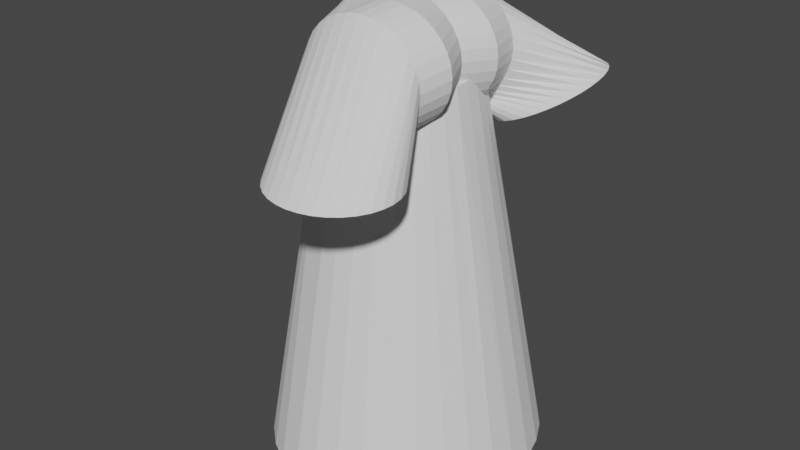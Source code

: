 # Source: NephthysBody.blend  (saved by Blender 2.83.19; exported with 4.5.12 LTS)
import bpy
from mathutils import Matrix  # noqa: F401  (used for matrix-valued properties, if any)

bpy.ops.wm.read_factory_settings(use_empty=True)
scene = bpy.context.scene
scene.name = 'Scene'

# ---- collections
col_collection = bpy.data.collections.new('Collection'); scene.collection.children.link(col_collection)

# ---- world
world_world = bpy.data.worlds.new('World'); scene.world = world_world
world_world.use_nodes = True; world_world.node_tree.nodes.clear()
_N = world_world.node_tree.nodes; _L = world_world.node_tree.links
n0 = _N.new('ShaderNodeOutputWorld'); n0.name = 'World Output'; n0.location = (300, 300)
n1 = _N.new('ShaderNodeBackground'); n1.name = 'Background'; n1.location = (10, 300)
n1.inputs[0].default_value = (0.05088, 0.05088, 0.05088, 1.0)
_L.new(n1.outputs[0], n0.inputs[0])
n0.is_active_output = True
world_world.color = (0.05088, 0.05088, 0.05088)
world_world.use_sun_shadow = False
world_world.sun_shadow_jitter_overblur = 0.0

# ---- meshes
me_cone_002 = bpy.data.meshes.new('Cone.002')
me_cone_002.from_pydata([(0.0, 1.0, -1.0), (0.1951, 0.9808, -1.0), (0.3827, 0.9239, -1.0), (0.5556, 0.8315, -1.0), (0.7071, 0.7071, -1.0), (0.8315, 0.5556, -1.0), (0.9239, 0.3827, -1.0), (0.9808, 0.1951, -1.0), (1.0, 7.55e-08, -1.0), (0.9808, -0.1951, -1.0), (0.9239, -0.3827, -1.0), (0.8315, -0.5556, -1.0), (0.7071, -0.7071, -1.0), (0.5556, -0.8315, -1.0), (0.3827, -0.9239, -1.0), (0.1951, -0.9808, -1.0), (-3.258e-07, -1.0, -1.0), (-0.1951, -0.9808, -1.0), (-0.3827, -0.9239, -1.0), (-0.5556, -0.8315, -1.0), (-0.7071, -0.7071, -1.0), (-0.8315, -0.5556, -1.0), (-0.9239, -0.3827, -1.0), (-0.9808, -0.1951, -1.0), (-1.0, 9.656e-07, -1.0), (-0.9808, 0.1951, -1.0), (-0.9239, 0.3827, -1.0), (-0.8315, 0.5556, -1.0), (-0.7071, 0.7071, -1.0), (-0.5556, 0.8315, -1.0), (-0.3827, 0.9239, -1.0), (-0.1951, 0.9808, -1.0), (-0.5512, -0.00185, 2.507), (0.4803, -0.00185, 2.555), (-0.3104, 0.4277, 2.529), (-0.3985, -0.377, 2.502), (0.3986, 0.2801, 2.548), (-0.5064, 0.1982, 2.517), (0.4433, -0.1951, 2.553), (0.3347, -0.3599, 2.55), (-0.1238, 0.5028, 2.534), (0.1706, 0.4666, 2.549), (-0.1213, -0.4941, 2.559), (-0.5419, -0.105, 2.505), (0.471, 0.09649, 2.555), (-0.3927, 0.3674, 2.518), (0.1679, -0.4637, 2.563), (0.07622, 0.4989, 2.542), (-0.316, -0.4398, 2.509), (0.3376, 0.3591, 2.542), (-0.5326, 0.09943, 2.524), (0.4804, -0.1021, 2.535), (-0.5097, -0.2033, 2.51), (-0.2225, 0.4788, 2.522), (-0.02338, -0.502, 2.562), (0.07385, -0.4907, 2.566), (-0.4648, -0.2968, 2.501), (0.4393, 0.1898, 2.561), (-0.4617, 0.291, 2.508), (0.3971, -0.2828, 2.551), (0.2565, -0.4208, 2.555), (-0.02338, 0.5082, 2.543), (-0.2146, -0.4636, 2.563), (0.2596, 0.4216, 2.544)], [], [(0, 61, 47, 1), (1, 47, 41, 2), (2, 41, 63, 3), (3, 63, 49, 4), (4, 49, 36, 5), (5, 36, 57, 6), (6, 57, 44, 7), (7, 44, 33, 8), (8, 33, 51, 9), (9, 51, 38, 10), (10, 38, 59, 11), (11, 59, 39, 12), (12, 39, 60, 13), (13, 60, 46, 14), (14, 46, 55, 15), (15, 55, 54, 16), (16, 54, 42, 17), (17, 42, 62, 18), (18, 62, 48, 19), (19, 48, 35, 20), (20, 35, 56, 21), (21, 56, 52, 22), (22, 52, 43, 23), (23, 43, 32, 24), (24, 32, 50, 25), (25, 50, 37, 26), (26, 37, 58, 27), (27, 58, 45, 28), (28, 45, 34, 29), (29, 34, 53, 30), (30, 53, 40, 31), (31, 40, 61, 0), (0, 1, 2, 3, 4, 5, 6, 7, 8, 9, 10, 11, 12, 13, 14, 15, 16, 17, 18, 19, 20, 21, 22, 23, 24, 25, 26, 27, 28, 29, 30, 31), (33, 44, 57, 36, 49, 63, 41, 47, 61, 40, 53, 34, 45, 58, 37, 50, 32, 43, 52, 56, 35, 48, 62, 42, 54, 55, 46, 60, 39, 59, 38, 51)])
_uv = me_cone_002.uv_layers.new(name='UVMap')
_uv.uv.foreach_set('vector', [0.25, 0.49, 0.25, 0.3724, 0.2739, 0.3702, 0.2968, 0.4854, 0.2968, 0.4854, 0.2739, 0.3702, 0.2966, 0.3624, 0.3418, 0.4717, 0.3418, 0.4717, 0.2966, 0.3624, 0.3179, 0.3516, 0.3833, 0.4496, 0.3833, 0.4496, 0.3179, 0.3516, 0.3366, 0.3366, 0.4197, 0.4197, 0.4197, 0.4197, 0.3366, 0.3366, 0.3513, 0.3177, 0.4496, 0.3833, 0.4496, 0.3833, 0.3513, 0.3177, 0.361, 0.296, 0.4717, 0.3418, 0.4717, 0.3418, 0.361, 0.296, 0.3687, 0.2736, 0.4854, 0.2968, 0.4854, 0.2968, 0.3687, 0.2736, 0.3709, 0.25, 0.49, 0.25, 0.49, 0.25, 0.3709, 0.25, 0.3709, 0.2259, 0.4854, 0.2032, 0.4854, 0.2032, 0.3709, 0.2259, 0.362, 0.2036, 0.4717, 0.1582, 0.4717, 0.1582, 0.362, 0.2036, 0.3509, 0.1826, 0.4496, 0.1167, 0.4496, 0.1167, 0.3509, 0.1826, 0.3359, 0.1641, 0.4197, 0.08029, 0.4197, 0.08029, 0.3359, 0.1641, 0.3172, 0.1495, 0.3833, 0.05045, 0.3833, 0.05045, 0.3172, 0.1495, 0.2959, 0.1391, 0.3418, 0.02827, 0.3418, 0.02827, 0.2959, 0.1391, 0.2733, 0.1327, 0.2968, 0.01461, 0.2734, 0.1323, 0.2733, 0.1327, 0.25, 0.13, 0.25, 0.01, 0.25, 0.01, 0.25, 0.13, 0.2265, 0.1319, 0.2032, 0.01461, 0.2032, 0.01461, 0.2265, 0.1319, 0.2041, 0.1392, 0.1582, 0.02827, 0.1582, 0.02827, 0.2041, 0.1392, 0.1798, 0.1449, 0.1167, 0.05045, 0.1167, 0.05045, 0.1798, 0.1449, 0.16, 0.16, 0.08029, 0.08029, 0.08029, 0.08029, 0.16, 0.16, 0.1441, 0.1792, 0.05045, 0.1167, 0.05045, 0.1167, 0.1441, 0.1792, 0.1333, 0.2017, 0.02827, 0.1582, 0.02827, 0.1582, 0.1333, 0.2017, 0.1256, 0.2252, 0.01461, 0.2032, 0.01461, 0.2032, 0.1256, 0.2252, 0.1233, 0.25, 0.01, 0.25, 0.01, 0.25, 0.1233, 0.25, 0.1278, 0.2743, 0.01461, 0.2968, 0.01461, 0.2968, 0.1278, 0.2743, 0.1341, 0.298, 0.02827, 0.3418, 0.02827, 0.3418, 0.1341, 0.298, 0.1448, 0.3203, 0.05045, 0.3833, 0.05045, 0.3833, 0.1448, 0.3203, 0.1614, 0.3386, 0.08029, 0.4197, 0.08029, 0.4197, 0.1614, 0.3386, 0.1811, 0.3531, 0.1167, 0.4496, 0.1167, 0.4496, 0.1811, 0.3531, 0.2022, 0.3654, 0.1582, 0.4717, 0.1582, 0.4717, 0.2022, 0.3654, 0.2259, 0.3711, 0.2032, 0.4854, 0.2032, 0.4854, 0.2259, 0.3711, 0.25, 0.3724, 0.25, 0.49, 0.75, 0.49, 0.7968, 0.4854, 0.8418, 0.4717, 0.8833, 0.4496, 0.9197, 0.4197, 0.9496, 0.3833, 0.9717, 0.3418, 0.9854, 0.2968, 0.99, 0.25, 0.9854, 0.2032, 0.9717, 0.1582, 0.9496, 0.1167, 0.9197, 0.08029, 0.8833, 0.05045, 0.8418, 0.02827, 0.7968, 0.01461, 0.75, 0.01, 0.7032, 0.01461, 0.6582, 0.02827, 0.6167, 0.05045, 0.5803, 0.08029, 0.5504, 0.1167, 0.5283, 0.1582, 0.5146, 0.2032, 0.51, 0.25, 0.5146, 0.2968, 0.5283, 0.3418, 0.5504, 0.3833, 0.5803, 0.4197, 0.6167, 0.4496, 0.6582, 0.4717, 0.7032, 0.4854, 0.3709, 0.25, 0.3687, 0.2736, 0.361, 0.296, 0.3513, 0.3177, 0.3366, 0.3366, 0.3179, 0.3516, 0.2966, 0.3624, 0.2739, 0.3702, 0.25, 0.3724, 0.2259, 0.3711, 0.2022, 0.3654, 0.1811, 0.3531, 0.1614, 0.3386, 0.1448, 0.3203, 0.1341, 0.298, 0.1278, 0.2743, 0.1233, 0.25, 0.1256, 0.2252, 0.1333, 0.2017, 0.1441, 0.1792, 0.16, 0.16, 0.1798, 0.1449, 0.2041, 0.1392, 0.2265, 0.1319, 0.25, 0.13, 0.2733, 0.1327, 0.2959, 0.1391, 0.3172, 0.1495, 0.3359, 0.1641, 0.3509, 0.1826, 0.362, 0.2036, 0.3709, 0.2259])
me_cone_002.use_remesh_fix_poles = True
me_cone_002.use_remesh_preserve_attributes = False
me_cone_002.use_mirror_vertex_groups = False
me_cone_002.update()
me_cylinder_001 = bpy.data.meshes.new('Cylinder.001')
me_cylinder_001.from_pydata([(0.3412, 1.26, -0.5643), (1.342, 1.176, 0.462), (0.5364, 1.258, -0.5571), (1.509, 1.077, 0.4729), (0.7314, 1.258, -0.5654), (1.665, 0.9774, 0.4988), (0.9186, 1.259, -0.5889), (1.804, 0.8797, 0.5384), (1.091, 1.261, -0.6267), (1.92, 0.7882, 0.5904), (1.242, 1.264, -0.6774), (2.009, 0.7063, 0.6528), (1.365, 1.268, -0.739), (2.068, 0.6372, 0.7231), (1.456, 1.273, -0.8091), (2.094, 0.5835, 0.7986), (1.512, 1.279, -0.8851), (2.087, 0.5474, 0.8765), (1.53, 1.285, -0.964), (2.045, 0.5301, 0.9537), (1.51, 1.291, -1.043), (1.973, 0.5324, 1.027), (1.451, 1.298, -1.119), (1.871, 0.5542, 1.094), (1.358, 1.304, -1.188), (1.744, 0.5947, 1.153), (1.233, 1.31, -1.249), (1.596, 0.6522, 1.199), (1.08, 1.315, -1.299), (1.434, 0.7245, 1.233), (0.9069, 1.319, -1.336), (1.264, 0.809, 1.253), (0.7189, 1.321, -1.358), (1.092, 0.9023, 1.257), (0.5237, 1.323, -1.366), (0.9247, 1.001, 1.246), (0.3288, 1.324, -1.357), (0.7687, 1.101, 1.22), (0.1415, 1.323, -1.334), (0.6298, 1.199, 1.181), (-0.03076, 1.321, -1.296), (0.5136, 1.29, 1.129), (-0.1815, 1.318, -1.245), (0.4244, 1.372, 1.066), (-0.3049, 1.314, -1.184), (0.3656, 1.441, 0.9959), (-0.3962, 1.309, -1.114), (0.3395, 1.495, 0.9204), (-0.4519, 1.303, -1.038), (0.3472, 1.531, 0.8425), (-0.4699, 1.297, -0.9587), (0.3883, 1.548, 0.7653), (-0.4495, 1.29, -0.8799), (0.4612, 1.546, 0.6917), (-0.3914, 1.284, -0.8042), (0.5631, 1.524, 0.6245), (-0.2979, 1.278, -0.7346), (0.6902, 1.484, 0.5664), (-0.1725, 1.272, -0.6736), (0.8375, 1.426, 0.5195), (-0.02023, 1.267, -0.6238), (0.9994, 1.354, 0.4857), (0.1532, 1.263, -0.5868), (1.17, 1.269, 0.4663), (0.0, 1.0, 0.0), (0.1951, 0.9808, 0.0), (0.3827, 0.9239, 0.0), (0.5556, 0.8315, 0.0), (0.7071, 0.7071, 0.0), (0.8315, 0.5556, 0.0), (0.9239, 0.3827, 0.0), (0.9808, 0.1951, 0.0), (1.0, 7.55e-08, 0.0), (0.9808, -0.1951, 0.0), (0.9239, -0.3827, 0.0), (0.8315, -0.5556, 0.0), (0.7071, -0.7071, 0.0), (0.5556, -0.8315, 0.0), (0.3827, -0.9239, 0.0), (0.1951, -0.9808, 0.0), (-3.258e-07, -1.0, 0.0), (-0.1951, -0.9808, 0.0), (-0.6373, -0.9241, -0.0002129), (-0.8102, -0.8317, -0.0002129), (-0.9617, -0.7073, -0.0002129), (-1.086, -0.5558, -0.0002129), (-1.178, -0.3829, -0.0002129), (-1.235, -0.1953, -0.0002129), (-1.255, -0.0002424, -0.0002129), (-1.235, 0.1948, -0.0002129), (-1.178, 0.3824, -0.0002129), (-1.086, 0.5553, -0.0002129), (-0.7071, 0.7071, 0.0), (-0.5556, 0.8315, 0.0), (-0.3827, 0.9239, 0.0), (-0.1951, 0.9808, 0.0), (0.336, 1.09, -0.492), (0.5236, 1.033, -0.492), (0.6965, 0.9409, -0.492), (0.848, 0.8166, -0.492), (0.9724, 0.665, -0.492), (1.065, 0.4921, -0.492), (1.122, 0.3045, -0.492), (1.141, 0.1094, -0.492), (1.122, -0.08564, -0.492), (1.065, -0.2732, -0.492), (0.9724, -0.4461, -0.492), (0.848, -0.5977, -0.492), (0.6965, -0.722, -0.492), (0.5236, -0.8144, -0.492), (0.336, -0.8713, -0.492), (0.1409, -0.8906, -0.492), (-0.0542, -0.8713, -0.492), (-0.2418, -0.8144, -0.492), (-0.4147, -0.722, -0.492), (-0.5662, -0.5977, -0.492), (-0.6906, -0.4461, -0.492), (-0.783, -0.2732, -0.492), (-0.8399, -0.08564, -0.492), (-0.8591, 0.1094, -0.492), (-0.8399, 0.3045, -0.492), (-0.783, 0.4921, -0.492), (-0.6906, 0.665, -0.492), (-0.5662, 0.8166, -0.492), (-0.4147, 0.9409, -0.492), (-0.2418, 1.033, -0.492), (-0.0542, 1.09, -0.492), (0.1409, 1.109, -0.492), (0.1115, 1.059, 0.4803), (0.3066, 1.04, 0.4803), (0.4942, 0.9832, 0.4803), (0.6671, 0.8908, 0.4803), (0.8186, 0.7665, 0.4803), (0.943, 0.6149, 0.4803), (1.035, 0.442, 0.4803), (1.092, 0.2544, 0.4803), (1.111, 0.05934, 0.4803), (1.092, -0.1357, 0.4803), (1.035, -0.3233, 0.4803), (0.943, -0.4962, 0.4803), (0.8186, -0.6478, 0.4803), (0.6671, -0.7721, 0.4803), (0.4942, -0.8645, 0.4803), (0.3066, -0.9214, 0.4803), (0.1115, -0.9407, 0.4803), (-0.0836, -0.9214, 0.4803), (-0.2712, -0.8645, 0.4803), (-0.4441, -0.7721, 0.4803), (-0.5956, -0.6478, 0.4803), (-0.72, -0.4962, 0.4803), (-0.8124, -0.3233, 0.4803), (-0.8693, -0.1357, 0.4803), (-0.8885, 0.05935, 0.4803), (-0.8693, 0.2544, 0.4803), (-0.8124, 0.442, 0.4803), (-0.72, 0.6149, 0.4803), (-0.5956, 0.7665, 0.4803), (-0.4441, 0.8908, 0.4803), (-0.2712, 0.9832, 0.4803), (-0.08359, 1.04, 0.4803), (0.2751, 1.01, -0.2638), (0.4702, 0.9905, -0.2638), (0.6578, 0.9336, -0.2638), (0.8307, 0.8412, -0.2638), (0.9823, 0.7169, -0.2638), (1.107, 0.5653, -0.2638), (1.199, 0.3924, -0.2638), (1.256, 0.2049, -0.2638), (1.275, 0.009761, -0.2638), (1.256, -0.1853, -0.2638), (1.199, -0.3729, -0.2638), (1.107, -0.5458, -0.2638), (0.9823, -0.6973, -0.2638), (0.8307, -0.8217, -0.2638), (0.6578, -0.9141, -0.2638), (0.4702, -0.971, -0.2638), (0.2751, -0.9902, -0.2638), (0.08006, -0.971, -0.2638), (-0.1075, -0.9141, -0.2638), (-0.535, -0.822, -0.264), (-0.6866, -0.6976, -0.264), (-0.8109, -0.5461, -0.264), (-0.9033, -0.3732, -0.264), (-0.9602, -0.1856, -0.264), (-0.9795, 0.009518, -0.264), (-0.9602, 0.2046, -0.264), (-0.9033, 0.3922, -0.264), (-0.5563, 0.5653, -0.2638), (-0.432, 0.7169, -0.2638), (-0.2804, 0.8412, -0.2638), (-0.1075, 0.9336, -0.2638), (0.08006, 0.9905, -0.2638), (0.4453, 1.009, 0.2222), (0.6329, 0.9517, 0.2222), (0.8058, 0.8593, 0.2222), (0.9573, 0.7349, 0.2222), (1.082, 0.5834, 0.2222), (1.174, 0.4105, 0.2222), (1.231, 0.2229, 0.2222), (1.25, 0.02779, 0.2222), (1.231, -0.1673, 0.2222), (1.174, -0.3549, 0.2222), (1.082, -0.5278, 0.2222), (0.9573, -0.6793, 0.2222), (0.8058, -0.8037, 0.2222), (0.6329, -0.8961, 0.2222), (0.4453, -0.953, 0.2222), (0.2502, -0.9722, 0.2222), (0.0551, -0.953, 0.2222), (-0.1325, -0.8961, 0.2222), (-0.56, -0.8039, 0.222), (-0.7115, -0.6796, 0.222), (-0.8359, -0.528, 0.222), (-0.9283, -0.3551, 0.222), (-0.9852, -0.1675, 0.222), (-1.004, 0.02755, 0.222), (-0.9852, 0.2226, 0.222), (-0.9283, 0.4102, 0.222), (-0.8359, 0.5831, 0.222), (-0.4569, 0.7349, 0.2222), (-0.3054, 0.8593, 0.2222), (-0.1325, 0.9517, 0.2222), (0.0551, 1.009, 0.2222), (0.2502, 1.028, 0.2222)], [], [(128, 1, 3, 129), (129, 3, 5, 130), (130, 5, 7, 131), (131, 7, 9, 132), (132, 9, 11, 133), (133, 11, 13, 134), (134, 13, 15, 135), (135, 15, 17, 136), (136, 17, 19, 137), (137, 19, 21, 138), (138, 21, 23, 139), (139, 23, 25, 140), (140, 25, 27, 141), (141, 27, 29, 142), (142, 29, 31, 143), (143, 31, 33, 144), (144, 33, 35, 145), (145, 35, 37, 146), (146, 37, 39, 147), (147, 39, 41, 148), (148, 41, 43, 149), (149, 43, 45, 150), (150, 45, 47, 151), (151, 47, 49, 152), (152, 49, 51, 153), (153, 51, 53, 154), (154, 53, 55, 155), (155, 55, 57, 156), (156, 57, 59, 157), (157, 59, 61, 158), (3, 1, 63, 61, 59, 57, 55, 53, 51, 49, 47, 45, 43, 41, 39, 37, 35, 33, 31, 29, 27, 25, 23, 21, 19, 17, 15, 13, 11, 9, 7, 5), (158, 61, 63, 159), (159, 63, 1, 128), (0, 2, 4, 6, 8, 10, 12, 14, 16, 18, 20, 22, 24, 26, 28, 30, 32, 34, 36, 38, 40, 42, 44, 46, 48, 50, 52, 54, 56, 58, 60, 62), (191, 95, 64, 160), (190, 94, 95, 191), (189, 93, 94, 190), (188, 92, 93, 189), (187, 91, 92, 188), (186, 90, 91, 187), (185, 89, 90, 186), (184, 88, 89, 185), (183, 87, 88, 184), (182, 86, 87, 183), (181, 85, 86, 182), (180, 84, 85, 181), (179, 83, 84, 180), (178, 82, 83, 179), (177, 81, 82, 178), (176, 80, 81, 177), (175, 79, 80, 176), (174, 78, 79, 175), (173, 77, 78, 174), (172, 76, 77, 173), (171, 75, 76, 172), (170, 74, 75, 171), (169, 73, 74, 170), (168, 72, 73, 169), (167, 71, 72, 168), (166, 70, 71, 167), (165, 69, 70, 166), (164, 68, 69, 165), (163, 67, 68, 164), (162, 66, 67, 163), (161, 65, 66, 162), (160, 64, 65, 161), (0, 127, 96, 2), (2, 96, 97, 4), (4, 97, 98, 6), (6, 98, 99, 8), (8, 99, 100, 10), (10, 100, 101, 12), (12, 101, 102, 14), (14, 102, 103, 16), (16, 103, 104, 18), (18, 104, 105, 20), (20, 105, 106, 22), (22, 106, 107, 24), (24, 107, 108, 26), (26, 108, 109, 28), (28, 109, 110, 30), (30, 110, 111, 32), (32, 111, 112, 34), (34, 112, 113, 36), (36, 113, 114, 38), (38, 114, 115, 40), (40, 115, 116, 42), (42, 116, 117, 44), (44, 117, 118, 46), (46, 118, 119, 48), (48, 119, 120, 50), (50, 120, 121, 52), (52, 121, 122, 54), (54, 122, 123, 56), (56, 123, 124, 58), (58, 124, 125, 60), (60, 125, 126, 62), (62, 126, 127, 0), (222, 159, 128, 223), (221, 158, 159, 222), (220, 157, 158, 221), (219, 156, 157, 220), (218, 155, 156, 219), (217, 154, 155, 218), (216, 153, 154, 217), (215, 152, 153, 216), (214, 151, 152, 215), (213, 150, 151, 214), (212, 149, 150, 213), (211, 148, 149, 212), (210, 147, 148, 211), (209, 146, 147, 210), (208, 145, 146, 209), (207, 144, 145, 208), (206, 143, 144, 207), (205, 142, 143, 206), (204, 141, 142, 205), (203, 140, 141, 204), (202, 139, 140, 203), (201, 138, 139, 202), (200, 137, 138, 201), (199, 136, 137, 200), (198, 135, 136, 199), (197, 134, 135, 198), (196, 133, 134, 197), (195, 132, 133, 196), (194, 131, 132, 195), (193, 130, 131, 194), (192, 129, 130, 193), (223, 128, 129, 192), (127, 160, 161, 96), (96, 161, 162, 97), (97, 162, 163, 98), (98, 163, 164, 99), (99, 164, 165, 100), (100, 165, 166, 101), (101, 166, 167, 102), (102, 167, 168, 103), (103, 168, 169, 104), (104, 169, 170, 105), (105, 170, 171, 106), (106, 171, 172, 107), (107, 172, 173, 108), (108, 173, 174, 109), (109, 174, 175, 110), (110, 175, 176, 111), (111, 176, 177, 112), (112, 177, 178, 113), (113, 178, 179, 114), (114, 179, 180, 115), (115, 180, 181, 116), (116, 181, 182, 117), (117, 182, 183, 118), (118, 183, 184, 119), (119, 184, 185, 120), (120, 185, 186, 121), (121, 186, 187, 122), (122, 187, 188, 123), (123, 188, 189, 124), (124, 189, 190, 125), (125, 190, 191, 126), (126, 191, 160, 127), (64, 223, 192, 65), (65, 192, 193, 66), (66, 193, 194, 67), (67, 194, 195, 68), (68, 195, 196, 69), (69, 196, 197, 70), (70, 197, 198, 71), (71, 198, 199, 72), (72, 199, 200, 73), (73, 200, 201, 74), (74, 201, 202, 75), (75, 202, 203, 76), (76, 203, 204, 77), (77, 204, 205, 78), (78, 205, 206, 79), (79, 206, 207, 80), (80, 207, 208, 81), (81, 208, 209, 82), (82, 209, 210, 83), (83, 210, 211, 84), (84, 211, 212, 85), (85, 212, 213, 86), (86, 213, 214, 87), (87, 214, 215, 88), (88, 215, 216, 89), (89, 216, 217, 90), (90, 217, 218, 91), (91, 218, 219, 92), (92, 219, 220, 93), (93, 220, 221, 94), (94, 221, 222, 95), (95, 222, 223, 64)])
_uv = me_cylinder_001.uv_layers.new(name='UVMap')
_uv.uv.foreach_set('vector', [1.0, 0.875, 1.0, 1.0, 0.9688, 1.0, 0.9688, 0.875, 0.9688, 0.875, 0.9688, 1.0, 0.9375, 1.0, 0.9375, 0.875, 0.9375, 0.875, 0.9375, 1.0, 0.9062, 1.0, 0.9062, 0.875, 0.9062, 0.875, 0.9062, 1.0, 0.875, 1.0, 0.875, 0.875, 0.875, 0.875, 0.875, 1.0, 0.8438, 1.0, 0.8438, 0.875, 0.8438, 0.875, 0.8438, 1.0, 0.8125, 1.0, 0.8125, 0.875, 0.8125, 0.875, 0.8125, 1.0, 0.7812, 1.0, 0.7812, 0.875, 0.7812, 0.875, 0.7812, 1.0, 0.75, 1.0, 0.75, 0.875, 0.75, 0.875, 0.75, 1.0, 0.7188, 1.0, 0.7188, 0.875, 0.7188, 0.875, 0.7188, 1.0, 0.6875, 1.0, 0.6875, 0.875, 0.6875, 0.875, 0.6875, 1.0, 0.6562, 1.0, 0.6562, 0.875, 0.6562, 0.875, 0.6562, 1.0, 0.625, 1.0, 0.625, 0.875, 0.625, 0.875, 0.625, 1.0, 0.5938, 1.0, 0.5938, 0.875, 0.5938, 0.875, 0.5938, 1.0, 0.5625, 1.0, 0.5625, 0.875, 0.5625, 0.875, 0.5625, 1.0, 0.5312, 1.0, 0.5312, 0.875, 0.5312, 0.875, 0.5312, 1.0, 0.5, 1.0, 0.5, 0.875, 0.5, 0.875, 0.5, 1.0, 0.4688, 1.0, 0.4688, 0.875, 0.4688, 0.875, 0.4688, 1.0, 0.4375, 1.0, 0.4375, 0.875, 0.4375, 0.875, 0.4375, 1.0, 0.4062, 1.0, 0.4062, 0.875, 0.4062, 0.875, 0.4062, 1.0, 0.375, 1.0, 0.375, 0.875, 0.375, 0.875, 0.375, 1.0, 0.3438, 1.0, 0.3438, 0.875, 0.3438, 0.875, 0.3438, 1.0, 0.3125, 1.0, 0.3125, 0.875, 0.3125, 0.875, 0.3125, 1.0, 0.2812, 1.0, 0.2812, 0.875, 0.2812, 0.875, 0.2812, 1.0, 0.25, 1.0, 0.25, 0.875, 0.25, 0.875, 0.25, 1.0, 0.2188, 1.0, 0.2188, 0.875, 0.2188, 0.875, 0.2188, 1.0, 0.1875, 1.0, 0.1875, 0.875, 0.1875, 0.875, 0.1875, 1.0, 0.1562, 1.0, 0.1562, 0.875, 0.1562, 0.875, 0.1562, 1.0, 0.125, 1.0, 0.125, 0.875, 0.125, 0.875, 0.125, 1.0, 0.09375, 1.0, 0.09375, 0.875, 0.09375, 0.875, 0.09375, 1.0, 0.0625, 1.0, 0.0625, 0.875, 0.2968, 0.4854, 0.25, 0.49, 0.2032, 0.4854, 0.1582, 0.4717, 0.1167, 0.4496, 0.08029, 0.4197, 0.05045, 0.3833, 0.02827, 0.3418, 0.01461, 0.2968, 0.01, 0.25, 0.01461, 0.2032, 0.02827, 0.1582, 0.05045, 0.1167, 0.08029, 0.08029, 0.1167, 0.05045, 0.1582, 0.02827, 0.2032, 0.01461, 0.25, 0.01, 0.2968, 0.01461, 0.3418, 0.02827, 0.3833, 0.05045, 0.4197, 0.08029, 0.4496, 0.1167, 0.4717, 0.1582, 0.4854, 0.2032, 0.49, 0.25, 0.4854, 0.2968, 0.4717, 0.3418, 0.4496, 0.3833, 0.4197, 0.4197, 0.3833, 0.4496, 0.3418, 0.4717, 0.0625, 0.875, 0.0625, 1.0, 0.03125, 1.0, 0.03125, 0.875, 0.03125, 0.875, 0.03125, 1.0, 0.0, 1.0, 0.0, 0.875, 0.75, 0.49, 0.7968, 0.4854, 0.8418, 0.4717, 0.8833, 0.4496, 0.9197, 0.4197, 0.9496, 0.3833, 0.9717, 0.3418, 0.9854, 0.2968, 0.99, 0.25, 0.9854, 0.2032, 0.9717, 0.1582, 0.9496, 0.1167, 0.9197, 0.08029, 0.8833, 0.05045, 0.8418, 0.02827, 0.7968, 0.01461, 0.75, 0.01, 0.7032, 0.01461, 0.6582, 0.02827, 0.6167, 0.05045, 0.5803, 0.08029, 0.5504, 0.1167, 0.5283, 0.1582, 0.5146, 0.2032, 0.51, 0.25, 0.5146, 0.2968, 0.5283, 0.3418, 0.5504, 0.3833, 0.5803, 0.4197, 0.6167, 0.4496, 0.6582, 0.4717, 0.7032, 0.4854, 0.03125, 0.6875, 0.03125, 0.75, 0.0, 0.75, 0.0, 0.6875, 0.0625, 0.6875, 0.0625, 0.75, 0.03125, 0.75, 0.03125, 0.6875, 0.09375, 0.6875, 0.09375, 0.75, 0.0625, 0.75, 0.0625, 0.6875, 0.125, 0.6875, 0.125, 0.75, 0.09375, 0.75, 0.09375, 0.6875, 0.1562, 0.6875, 0.1562, 0.75, 0.125, 0.75, 0.125, 0.6875, 0.1875, 0.6875, 0.1875, 0.75, 0.1562, 0.75, 0.1562, 0.6875, 0.2188, 0.6875, 0.2188, 0.75, 0.1875, 0.75, 0.1875, 0.6875, 0.25, 0.6875, 0.25, 0.75, 0.2188, 0.75, 0.2188, 0.6875, 0.2812, 0.6875, 0.2812, 0.75, 0.25, 0.75, 0.25, 0.6875, 0.3125, 0.6875, 0.3125, 0.75, 0.2812, 0.75, 0.2812, 0.6875, 0.3437, 0.6875, 0.3438, 0.75, 0.3125, 0.75, 0.3125, 0.6875, 0.375, 0.6875, 0.375, 0.75, 0.3438, 0.75, 0.3437, 0.6875, 0.4062, 0.6875, 0.4062, 0.75, 0.375, 0.75, 0.375, 0.6875, 0.4375, 0.6875, 0.4375, 0.75, 0.4062, 0.75, 0.4062, 0.6875, 0.4687, 0.6875, 0.4688, 0.75, 0.4375, 0.75, 0.4375, 0.6875, 0.5, 0.6875, 0.5, 0.75, 0.4688, 0.75, 0.4687, 0.6875, 0.5312, 0.6875, 0.5312, 0.75, 0.5, 0.75, 0.5, 0.6875, 0.5625, 0.6875, 0.5625, 0.75, 0.5312, 0.75, 0.5312, 0.6875, 0.5938, 0.6875, 0.5938, 0.75, 0.5625, 0.75, 0.5625, 0.6875, 0.625, 0.6875, 0.625, 0.75, 0.5938, 0.75, 0.5938, 0.6875, 0.6562, 0.6875, 0.6562, 0.75, 0.625, 0.75, 0.625, 0.6875, 0.6875, 0.6875, 0.6875, 0.75, 0.6562, 0.75, 0.6562, 0.6875, 0.7188, 0.6875, 0.7188, 0.75, 0.6875, 0.75, 0.6875, 0.6875, 0.75, 0.6875, 0.75, 0.75, 0.7188, 0.75, 0.7188, 0.6875, 0.7812, 0.6875, 0.7812, 0.75, 0.75, 0.75, 0.75, 0.6875, 0.8125, 0.6875, 0.8125, 0.75, 0.7812, 0.75, 0.7812, 0.6875, 0.8438, 0.6875, 0.8438, 0.75, 0.8125, 0.75, 0.8125, 0.6875, 0.875, 0.6875, 0.875, 0.75, 0.8438, 0.75, 0.8438, 0.6875, 0.9063, 0.6875, 0.9062, 0.75, 0.875, 0.75, 0.875, 0.6875, 0.9375, 0.6875, 0.9375, 0.75, 0.9062, 0.75, 0.9063, 0.6875, 0.9688, 0.6875, 0.9688, 0.75, 0.9375, 0.75, 0.9375, 0.6875, 1.0, 0.6875, 1.0, 0.75, 0.9688, 0.75, 0.9688, 0.6875, 1.0, 0.5, 1.0, 0.625, 0.9688, 0.625, 0.9688, 0.5, 0.9688, 0.5, 0.9688, 0.625, 0.9375, 0.625, 0.9375, 0.5, 0.9375, 0.5, 0.9375, 0.625, 0.9062, 0.625, 0.9062, 0.5, 0.9062, 0.5, 0.9062, 0.625, 0.875, 0.625, 0.875, 0.5, 0.875, 0.5, 0.875, 0.625, 0.8438, 0.625, 0.8438, 0.5, 0.8438, 0.5, 0.8438, 0.625, 0.8125, 0.625, 0.8125, 0.5, 0.8125, 0.5, 0.8125, 0.625, 0.7812, 0.625, 0.7812, 0.5, 0.7812, 0.5, 0.7812, 0.625, 0.75, 0.625, 0.75, 0.5, 0.75, 0.5, 0.75, 0.625, 0.7188, 0.625, 0.7188, 0.5, 0.7188, 0.5, 0.7188, 0.625, 0.6875, 0.625, 0.6875, 0.5, 0.6875, 0.5, 0.6875, 0.625, 0.6562, 0.625, 0.6562, 0.5, 0.6562, 0.5, 0.6562, 0.625, 0.625, 0.625, 0.625, 0.5, 0.625, 0.5, 0.625, 0.625, 0.5938, 0.625, 0.5938, 0.5, 0.5938, 0.5, 0.5938, 0.625, 0.5625, 0.625, 0.5625, 0.5, 0.5625, 0.5, 0.5625, 0.625, 0.5312, 0.625, 0.5312, 0.5, 0.5312, 0.5, 0.5312, 0.625, 0.5, 0.625, 0.5, 0.5, 0.5, 0.5, 0.5, 0.625, 0.4688, 0.625, 0.4688, 0.5, 0.4688, 0.5, 0.4688, 0.625, 0.4375, 0.625, 0.4375, 0.5, 0.4375, 0.5, 0.4375, 0.625, 0.4062, 0.625, 0.4062, 0.5, 0.4062, 0.5, 0.4062, 0.625, 0.375, 0.625, 0.375, 0.5, 0.375, 0.5, 0.375, 0.625, 0.3438, 0.625, 0.3438, 0.5, 0.3438, 0.5, 0.3438, 0.625, 0.3125, 0.625, 0.3125, 0.5, 0.3125, 0.5, 0.3125, 0.625, 0.2812, 0.625, 0.2812, 0.5, 0.2812, 0.5, 0.2812, 0.625, 0.25, 0.625, 0.25, 0.5, 0.25, 0.5, 0.25, 0.625, 0.2188, 0.625, 0.2188, 0.5, 0.2188, 0.5, 0.2188, 0.625, 0.1875, 0.625, 0.1875, 0.5, 0.1875, 0.5, 0.1875, 0.625, 0.1562, 0.625, 0.1562, 0.5, 0.1562, 0.5, 0.1562, 0.625, 0.125, 0.625, 0.125, 0.5, 0.125, 0.5, 0.125, 0.625, 0.09375, 0.625, 0.09375, 0.5, 0.09375, 0.5, 0.09375, 0.625, 0.0625, 0.625, 0.0625, 0.5, 0.0625, 0.5, 0.0625, 0.625, 0.03125, 0.625, 0.03125, 0.5, 0.03125, 0.5, 0.03125, 0.625, 0.0, 0.625, 0.0, 0.5, 0.03125, 0.8125, 0.03125, 0.875, 0.0, 0.875, 0.0, 0.8125, 0.0625, 0.8125, 0.0625, 0.875, 0.03125, 0.875, 0.03125, 0.8125, 0.09375, 0.8125, 0.09375, 0.875, 0.0625, 0.875, 0.0625, 0.8125, 0.125, 0.8125, 0.125, 0.875, 0.09375, 0.875, 0.09375, 0.8125, 0.1562, 0.8125, 0.1562, 0.875, 0.125, 0.875, 0.125, 0.8125, 0.1875, 0.8125, 0.1875, 0.875, 0.1562, 0.875, 0.1562, 0.8125, 0.2188, 0.8125, 0.2188, 0.875, 0.1875, 0.875, 0.1875, 0.8125, 0.25, 0.8125, 0.25, 0.875, 0.2188, 0.875, 0.2188, 0.8125, 0.2812, 0.8125, 0.2812, 0.875, 0.25, 0.875, 0.25, 0.8125, 0.3125, 0.8125, 0.3125, 0.875, 0.2812, 0.875, 0.2812, 0.8125, 0.3438, 0.8125, 0.3438, 0.875, 0.3125, 0.875, 0.3125, 0.8125, 0.375, 0.8125, 0.375, 0.875, 0.3438, 0.875, 0.3438, 0.8125, 0.4062, 0.8125, 0.4062, 0.875, 0.375, 0.875, 0.375, 0.8125, 0.4375, 0.8125, 0.4375, 0.875, 0.4062, 0.875, 0.4062, 0.8125, 0.4688, 0.8125, 0.4688, 0.875, 0.4375, 0.875, 0.4375, 0.8125, 0.5, 0.8125, 0.5, 0.875, 0.4688, 0.875, 0.4688, 0.8125, 0.5313, 0.8125, 0.5312, 0.875, 0.5, 0.875, 0.5, 0.8125, 0.5625, 0.8125, 0.5625, 0.875, 0.5312, 0.875, 0.5313, 0.8125, 0.5938, 0.8125, 0.5938, 0.875, 0.5625, 0.875, 0.5625, 0.8125, 0.625, 0.8125, 0.625, 0.875, 0.5938, 0.875, 0.5938, 0.8125, 0.6563, 0.8125, 0.6562, 0.875, 0.625, 0.875, 0.625, 0.8125, 0.6875, 0.8125, 0.6875, 0.875, 0.6562, 0.875, 0.6563, 0.8125, 0.7187, 0.8125, 0.7188, 0.875, 0.6875, 0.875, 0.6875, 0.8125, 0.75, 0.8125, 0.75, 0.875, 0.7188, 0.875, 0.7187, 0.8125, 0.7812, 0.8125, 0.7812, 0.875, 0.75, 0.875, 0.75, 0.8125, 0.8125, 0.8125, 0.8125, 0.875, 0.7812, 0.875, 0.7812, 0.8125, 0.8438, 0.8125, 0.8438, 0.875, 0.8125, 0.875, 0.8125, 0.8125, 0.875, 0.8125, 0.875, 0.875, 0.8438, 0.875, 0.8438, 0.8125, 0.9062, 0.8125, 0.9062, 0.875, 0.875, 0.875, 0.875, 0.8125, 0.9375, 0.8125, 0.9375, 0.875, 0.9062, 0.875, 0.9062, 0.8125, 0.9688, 0.8125, 0.9688, 0.875, 0.9375, 0.875, 0.9375, 0.8125, 1.0, 0.8125, 1.0, 0.875, 0.9688, 0.875, 0.9688, 0.8125, 1.0, 0.625, 1.0, 0.6875, 0.9688, 0.6875, 0.9688, 0.625, 0.9688, 0.625, 0.9688, 0.6875, 0.9375, 0.6875, 0.9375, 0.625, 0.9375, 0.625, 0.9375, 0.6875, 0.9063, 0.6875, 0.9062, 0.625, 0.9062, 0.625, 0.9063, 0.6875, 0.875, 0.6875, 0.875, 0.625, 0.875, 0.625, 0.875, 0.6875, 0.8438, 0.6875, 0.8438, 0.625, 0.8438, 0.625, 0.8438, 0.6875, 0.8125, 0.6875, 0.8125, 0.625, 0.8125, 0.625, 0.8125, 0.6875, 0.7812, 0.6875, 0.7812, 0.625, 0.7812, 0.625, 0.7812, 0.6875, 0.75, 0.6875, 0.75, 0.625, 0.75, 0.625, 0.75, 0.6875, 0.7188, 0.6875, 0.7188, 0.625, 0.7188, 0.625, 0.7188, 0.6875, 0.6875, 0.6875, 0.6875, 0.625, 0.6875, 0.625, 0.6875, 0.6875, 0.6562, 0.6875, 0.6562, 0.625, 0.6562, 0.625, 0.6562, 0.6875, 0.625, 0.6875, 0.625, 0.625, 0.625, 0.625, 0.625, 0.6875, 0.5938, 0.6875, 0.5938, 0.625, 0.5938, 0.625, 0.5938, 0.6875, 0.5625, 0.6875, 0.5625, 0.625, 0.5625, 0.625, 0.5625, 0.6875, 0.5312, 0.6875, 0.5312, 0.625, 0.5312, 0.625, 0.5312, 0.6875, 0.5, 0.6875, 0.5, 0.625, 0.5, 0.625, 0.5, 0.6875, 0.4687, 0.6875, 0.4688, 0.625, 0.4688, 0.625, 0.4687, 0.6875, 0.4375, 0.6875, 0.4375, 0.625, 0.4375, 0.625, 0.4375, 0.6875, 0.4062, 0.6875, 0.4062, 0.625, 0.4062, 0.625, 0.4062, 0.6875, 0.375, 0.6875, 0.375, 0.625, 0.375, 0.625, 0.375, 0.6875, 0.3437, 0.6875, 0.3438, 0.625, 0.3438, 0.625, 0.3437, 0.6875, 0.3125, 0.6875, 0.3125, 0.625, 0.3125, 0.625, 0.3125, 0.6875, 0.2812, 0.6875, 0.2812, 0.625, 0.2812, 0.625, 0.2812, 0.6875, 0.25, 0.6875, 0.25, 0.625, 0.25, 0.625, 0.25, 0.6875, 0.2188, 0.6875, 0.2188, 0.625, 0.2188, 0.625, 0.2188, 0.6875, 0.1875, 0.6875, 0.1875, 0.625, 0.1875, 0.625, 0.1875, 0.6875, 0.1562, 0.6875, 0.1562, 0.625, 0.1562, 0.625, 0.1562, 0.6875, 0.125, 0.6875, 0.125, 0.625, 0.125, 0.625, 0.125, 0.6875, 0.09375, 0.6875, 0.09375, 0.625, 0.09375, 0.625, 0.09375, 0.6875, 0.0625, 0.6875, 0.0625, 0.625, 0.0625, 0.625, 0.0625, 0.6875, 0.03125, 0.6875, 0.03125, 0.625, 0.03125, 0.625, 0.03125, 0.6875, 0.0, 0.6875, 0.0, 0.625, 1.0, 0.75, 1.0, 0.8125, 0.9688, 0.8125, 0.9688, 0.75, 0.9688, 0.75, 0.9688, 0.8125, 0.9375, 0.8125, 0.9375, 0.75, 0.9375, 0.75, 0.9375, 0.8125, 0.9062, 0.8125, 0.9062, 0.75, 0.9062, 0.75, 0.9062, 0.8125, 0.875, 0.8125, 0.875, 0.75, 0.875, 0.75, 0.875, 0.8125, 0.8438, 0.8125, 0.8438, 0.75, 0.8438, 0.75, 0.8438, 0.8125, 0.8125, 0.8125, 0.8125, 0.75, 0.8125, 0.75, 0.8125, 0.8125, 0.7812, 0.8125, 0.7812, 0.75, 0.7812, 0.75, 0.7812, 0.8125, 0.75, 0.8125, 0.75, 0.75, 0.75, 0.75, 0.75, 0.8125, 0.7187, 0.8125, 0.7188, 0.75, 0.7188, 0.75, 0.7187, 0.8125, 0.6875, 0.8125, 0.6875, 0.75, 0.6875, 0.75, 0.6875, 0.8125, 0.6563, 0.8125, 0.6562, 0.75, 0.6562, 0.75, 0.6563, 0.8125, 0.625, 0.8125, 0.625, 0.75, 0.625, 0.75, 0.625, 0.8125, 0.5938, 0.8125, 0.5938, 0.75, 0.5938, 0.75, 0.5938, 0.8125, 0.5625, 0.8125, 0.5625, 0.75, 0.5625, 0.75, 0.5625, 0.8125, 0.5313, 0.8125, 0.5312, 0.75, 0.5312, 0.75, 0.5313, 0.8125, 0.5, 0.8125, 0.5, 0.75, 0.5, 0.75, 0.5, 0.8125, 0.4688, 0.8125, 0.4688, 0.75, 0.4688, 0.75, 0.4688, 0.8125, 0.4375, 0.8125, 0.4375, 0.75, 0.4375, 0.75, 0.4375, 0.8125, 0.4062, 0.8125, 0.4062, 0.75, 0.4062, 0.75, 0.4062, 0.8125, 0.375, 0.8125, 0.375, 0.75, 0.375, 0.75, 0.375, 0.8125, 0.3438, 0.8125, 0.3438, 0.75, 0.3438, 0.75, 0.3438, 0.8125, 0.3125, 0.8125, 0.3125, 0.75, 0.3125, 0.75, 0.3125, 0.8125, 0.2812, 0.8125, 0.2812, 0.75, 0.2812, 0.75, 0.2812, 0.8125, 0.25, 0.8125, 0.25, 0.75, 0.25, 0.75, 0.25, 0.8125, 0.2188, 0.8125, 0.2188, 0.75, 0.2188, 0.75, 0.2188, 0.8125, 0.1875, 0.8125, 0.1875, 0.75, 0.1875, 0.75, 0.1875, 0.8125, 0.1562, 0.8125, 0.1562, 0.75, 0.1562, 0.75, 0.1562, 0.8125, 0.125, 0.8125, 0.125, 0.75, 0.125, 0.75, 0.125, 0.8125, 0.09375, 0.8125, 0.09375, 0.75, 0.09375, 0.75, 0.09375, 0.8125, 0.0625, 0.8125, 0.0625, 0.75, 0.0625, 0.75, 0.0625, 0.8125, 0.03125, 0.8125, 0.03125, 0.75, 0.03125, 0.75, 0.03125, 0.8125, 0.0, 0.8125, 0.0, 0.75])
me_cylinder_001.use_remesh_fix_poles = True
me_cylinder_001.use_remesh_preserve_attributes = False
me_cylinder_001.use_mirror_vertex_groups = False
me_cylinder_001.update()

# ---- objects
ob_cone_001 = bpy.data.objects.new('Cone.001', me_cone_002)
ob_cylinder = bpy.data.objects.new('Cylinder', me_cylinder_001)

# ---- transforms, parenting, visibility, modifiers, constraints
ob_cone_001.location = (0.0, 0.0, 0.7427)
ob_cone_001.scale = (0.3411, 0.3605, 0.2745)
ob_cone_001.lineart.crease_threshold = 0.0
ob_cylinder.location = (-0.003562, -0.01268, 1.486)
ob_cylinder.rotation_euler = (-1.549, -0.0007881, -0.001808)
ob_cylinder.scale = (0.1616, 0.1399, 0.346)
ob_cylinder.lineart.crease_threshold = 0.0

# ---- collection membership
col_collection.objects.link(ob_cone_001)
col_collection.objects.link(ob_cylinder)

# ---- scene / render settings (as saved in the file)
scene.frame_start = 1; scene.frame_end = 250; scene.frame_set(1)
scene.render.engine = 'BLENDER_EEVEE_NEXT'
scene.cycles.use_denoising = False
scene.cycles.samples = 128
scene.cycles.sampling_pattern = 'TABULATED_SOBOL'
scene.cycles.use_adaptive_sampling = False
scene.cycles.use_light_tree = False
scene.view_settings.view_transform = 'Filmic'
bpy.context.view_layer.update()

# ---- added for rendering (the .blend has no active camera and no usable light): camera, sun
cam_auto = bpy.data.cameras.new('AutoCamera')
cam_auto.lens = 50.0
cam_auto.sensor_width = 36.0
cam_auto.clip_end = 1000.0
ob_auto_camera = bpy.data.objects.new('AutoCamera', cam_auto)
scene.collection.objects.link(ob_auto_camera)
ob_auto_camera.location = (1.51133, -1.84434, 2.26119)
ob_auto_camera.rotation_euler = (1.09748, -7.21219e-08, 0.694738)
scene.camera = ob_auto_camera
light_auto_sun = bpy.data.lights.new('AutoSun', 'SUN')
light_auto_sun.energy = 3.0
light_auto_sun.angle = 0.0523599
ob_auto_sun = bpy.data.objects.new('AutoSun', light_auto_sun)
scene.collection.objects.link(ob_auto_sun)
ob_auto_sun.rotation_euler = (0.872665, 0.174533, 0.523599)
bpy.context.view_layer.update()
